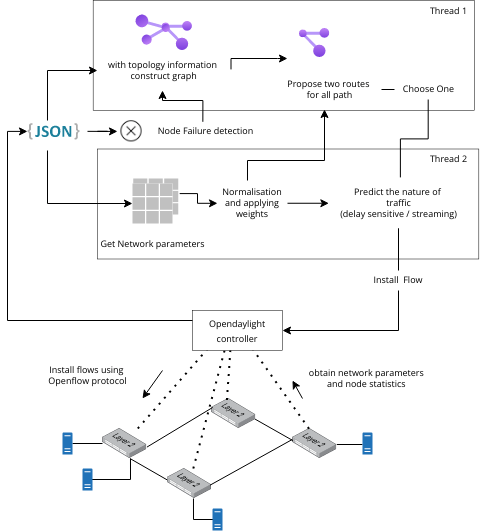

The diagram above was exported from draw.io. Its source (the exported page's mxGraphModel, read from the mxfile embedded in the PNG):
<mxGraphModel dx="1171" dy="677" grid="1" gridSize="10" guides="1" tooltips="1" connect="1" arrows="1" fold="1" page="1" pageScale="1" pageWidth="827" pageHeight="1169" math="0" shadow="0">
  <root>
    <mxCell id="0" />
    <mxCell id="1" parent="0" />
    <mxCell id="2" value="" style="rounded=0;whiteSpace=wrap;html=1;strokeWidth=0.5;fontFamily=Open Sans;fontSource=https%3A%2F%2Ffonts.googleapis.com%2Fcss%3Ffamily%3DOpen%2BSans;fontSize=9;fillColor=default;" vertex="1" parent="1">
      <mxGeometry x="272.98999999999995" y="718.5" width="381.33" height="110" as="geometry" />
    </mxCell>
    <mxCell id="3" value="" style="rounded=0;whiteSpace=wrap;html=1;strokeWidth=0.5;fontFamily=Open Sans;fontSource=https%3A%2F%2Ffonts.googleapis.com%2Fcss%3Ffamily%3DOpen%2BSans;fontSize=9;fillColor=default;" vertex="1" parent="1">
      <mxGeometry x="268.67" y="570" width="381.33" height="110" as="geometry" />
    </mxCell>
    <mxCell id="4" value="Thread 1" style="text;html=1;resizable=0;autosize=1;align=center;verticalAlign=middle;points=[];fillColor=none;strokeColor=none;rounded=0;strokeWidth=0.5;fontFamily=Open Sans;fontSource=https%3A%2F%2Ffonts.googleapis.com%2Fcss%3Ffamily%3DOpen%2BSans;fontSize=9;" vertex="1" parent="1">
      <mxGeometry x="594.3199999999999" y="571" width="60" height="20" as="geometry" />
    </mxCell>
    <mxCell id="5" value="Thread 2" style="text;html=1;resizable=0;autosize=1;align=center;verticalAlign=middle;points=[];fillColor=none;strokeColor=none;rounded=0;strokeWidth=0.5;fontFamily=Open Sans;fontSource=https%3A%2F%2Ffonts.googleapis.com%2Fcss%3Ffamily%3DOpen%2BSans;fontSize=9;" vertex="1" parent="1">
      <mxGeometry x="594.3199999999999" y="718.5" width="60" height="20" as="geometry" />
    </mxCell>
    <mxCell id="6" style="edgeStyle=orthogonalEdgeStyle;rounded=0;orthogonalLoop=1;jettySize=auto;html=1;fontFamily=Open Sans;fontSource=https%3A%2F%2Ffonts.googleapis.com%2Fcss%3Ffamily%3DOpen%2BSans;fontSize=9;endArrow=none;endFill=0;startArrow=classic;startFill=1;entryX=1.032;entryY=0.419;entryDx=0;entryDy=0;entryPerimeter=0;" edge="1" source="35" target="7" parent="1">
      <mxGeometry relative="1" as="geometry">
        <mxPoint x="419.78999999999996" y="732.5" as="sourcePoint" />
        <mxPoint x="359.78999999999996" y="762.5" as="targetPoint" />
      </mxGeometry>
    </mxCell>
    <mxCell id="7" value="" style="html=1;verticalLabelPosition=bottom;labelBackgroundColor=#ffffff;verticalAlign=top;shadow=0;dashed=0;strokeWidth=1;shape=mxgraph.ios7ui.iconGrid;fillColor=#c0c0c0;gridSize=3,3;fontFamily=Open Sans;fontSource=https%3A%2F%2Ffonts.googleapis.com%2Fcss%3Ffamily%3DOpen%2BSans;fontSize=9;" vertex="1" parent="1">
      <mxGeometry x="308.75" y="748" width="45.01" height="36" as="geometry" />
    </mxCell>
    <mxCell id="8" value="" style="rounded=0;whiteSpace=wrap;html=1;strokeWidth=0.5;fontFamily=Open Sans;fontSource=https%3A%2F%2Ffonts.googleapis.com%2Fcss%3Ffamily%3DOpen%2BSans;fontSize=9;fillColor=default;strokeColor=none;" vertex="1" parent="1">
      <mxGeometry x="307.99" y="753" width="40.2" height="41" as="geometry" />
    </mxCell>
    <mxCell id="9" value="" style="points=[];aspect=fixed;html=1;align=center;shadow=0;dashed=0;image;image=img/lib/allied_telesis/switch/Switch_48_port_L2.svg;" vertex="1" parent="1">
      <mxGeometry x="277.99" y="998" width="44.32" height="30" as="geometry" />
    </mxCell>
    <mxCell id="10" value="" style="points=[];aspect=fixed;html=1;align=center;shadow=0;dashed=0;image;image=img/lib/allied_telesis/switch/Switch_48_port_L2.svg;" vertex="1" parent="1">
      <mxGeometry x="342.6700000000001" y="1038" width="44.32" height="30" as="geometry" />
    </mxCell>
    <mxCell id="11" value="" style="points=[];aspect=fixed;html=1;align=center;shadow=0;dashed=0;image;image=img/lib/allied_telesis/switch/Switch_48_port_L2.svg;" vertex="1" parent="1">
      <mxGeometry x="467.99" y="998" width="44.32" height="30" as="geometry" />
    </mxCell>
    <mxCell id="12" value="" style="points=[];aspect=fixed;html=1;align=center;shadow=0;dashed=0;image;image=img/lib/allied_telesis/switch/Switch_48_port_L2.svg;" vertex="1" parent="1">
      <mxGeometry x="386.99" y="968" width="44.32" height="30" as="geometry" />
    </mxCell>
    <mxCell id="13" value="" style="endArrow=none;html=1;rounded=0;exitX=0.627;exitY=1.006;exitDx=0;exitDy=0;exitPerimeter=0;entryX=0.006;entryY=0.385;entryDx=0;entryDy=0;entryPerimeter=0;" edge="1" source="9" target="10" parent="1">
      <mxGeometry width="50" height="50" relative="1" as="geometry">
        <mxPoint x="387.99" y="1018" as="sourcePoint" />
        <mxPoint x="437.99" y="968" as="targetPoint" />
      </mxGeometry>
    </mxCell>
    <mxCell id="14" value="" style="endArrow=none;html=1;rounded=0;exitX=0.97;exitY=0.554;exitDx=0;exitDy=0;exitPerimeter=0;entryX=-0.007;entryY=0.368;entryDx=0;entryDy=0;entryPerimeter=0;" edge="1" source="10" target="11" parent="1">
      <mxGeometry width="50" height="50" relative="1" as="geometry">
        <mxPoint x="307.99" y="1028" as="sourcePoint" />
        <mxPoint x="357.99" y="978" as="targetPoint" />
      </mxGeometry>
    </mxCell>
    <mxCell id="15" value="" style="endArrow=none;html=1;rounded=0;exitX=1.003;exitY=0.62;exitDx=0;exitDy=0;exitPerimeter=0;entryX=0.027;entryY=0.298;entryDx=0;entryDy=0;entryPerimeter=0;" edge="1" source="9" target="12" parent="1">
      <mxGeometry width="50" height="50" relative="1" as="geometry">
        <mxPoint x="307.99" y="1028" as="sourcePoint" />
        <mxPoint x="357.99" y="978" as="targetPoint" />
      </mxGeometry>
    </mxCell>
    <mxCell id="16" value="" style="endArrow=none;html=1;rounded=0;exitX=0.983;exitY=0.687;exitDx=0;exitDy=0;exitPerimeter=0;entryX=0.011;entryY=0.404;entryDx=0;entryDy=0;entryPerimeter=0;" edge="1" source="12" target="11" parent="1">
      <mxGeometry width="50" height="50" relative="1" as="geometry">
        <mxPoint x="267.99" y="1028" as="sourcePoint" />
        <mxPoint x="317.99" y="978" as="targetPoint" />
      </mxGeometry>
    </mxCell>
    <mxCell id="17" value="" style="endArrow=none;dashed=1;html=1;dashPattern=1 3;strokeWidth=2;rounded=0;" edge="1" source="9" parent="1">
      <mxGeometry width="50" height="50" relative="1" as="geometry">
        <mxPoint x="207.99" y="920" as="sourcePoint" />
        <mxPoint x="407.99" y="890" as="targetPoint" />
      </mxGeometry>
    </mxCell>
    <mxCell id="18" value="" style="endArrow=none;dashed=1;html=1;dashPattern=1 3;strokeWidth=2;rounded=0;" edge="1" source="10" parent="1">
      <mxGeometry width="50" height="50" relative="1" as="geometry">
        <mxPoint x="207.99" y="920" as="sourcePoint" />
        <mxPoint x="407.99" y="890" as="targetPoint" />
      </mxGeometry>
    </mxCell>
    <mxCell id="19" value="" style="endArrow=none;dashed=1;html=1;dashPattern=1 3;strokeWidth=2;rounded=0;exitX=0.348;exitY=0.049;exitDx=0;exitDy=0;exitPerimeter=0;" edge="1" source="12" parent="1">
      <mxGeometry width="50" height="50" relative="1" as="geometry">
        <mxPoint x="207.99" y="920" as="sourcePoint" />
        <mxPoint x="407.99" y="890" as="targetPoint" />
      </mxGeometry>
    </mxCell>
    <mxCell id="20" value="" style="endArrow=none;dashed=1;html=1;dashPattern=1 3;strokeWidth=2;rounded=0;exitX=0.372;exitY=0.007;exitDx=0;exitDy=0;exitPerimeter=0;" edge="1" source="11" parent="1">
      <mxGeometry width="50" height="50" relative="1" as="geometry">
        <mxPoint x="207.99" y="920" as="sourcePoint" />
        <mxPoint x="407.99" y="890" as="targetPoint" />
      </mxGeometry>
    </mxCell>
    <mxCell id="21" style="edgeStyle=orthogonalEdgeStyle;rounded=0;orthogonalLoop=1;jettySize=auto;html=1;fontFamily=Open Sans;fontSource=https%3A%2F%2Ffonts.googleapis.com%2Fcss%3Ffamily%3DOpen%2BSans;fontSize=9;startArrow=classic;startFill=1;endArrow=none;endFill=0;" edge="1" source="22" target="49" parent="1">
      <mxGeometry relative="1" as="geometry">
        <Array as="points">
          <mxPoint x="573.99" y="900" />
        </Array>
      </mxGeometry>
    </mxCell>
    <mxCell id="22" value="&lt;font style=&quot;font-size: 9px;&quot; data-font-src=&quot;https://fonts.googleapis.com/css?family=Open+Sans&quot; face=&quot;Open Sans&quot;&gt;Opendaylight controller&lt;/font&gt;" style="rounded=0;whiteSpace=wrap;html=1;strokeWidth=0.5;" vertex="1" parent="1">
      <mxGeometry x="367.99" y="880" width="90" height="40" as="geometry" />
    </mxCell>
    <mxCell id="23" value="" style="endArrow=classic;html=1;rounded=0;fontFamily=Open Sans;fontSource=https%3A%2F%2Ffonts.googleapis.com%2Fcss%3Ffamily%3DOpen%2BSans;fontSize=9;" edge="1" parent="1">
      <mxGeometry width="50" height="50" relative="1" as="geometry">
        <mxPoint x="337.99" y="940" as="sourcePoint" />
        <mxPoint x="317.99" y="968" as="targetPoint" />
      </mxGeometry>
    </mxCell>
    <mxCell id="24" style="edgeStyle=orthogonalEdgeStyle;rounded=0;orthogonalLoop=1;jettySize=auto;html=1;fontFamily=Open Sans;fontSource=https%3A%2F%2Ffonts.googleapis.com%2Fcss%3Ffamily%3DOpen%2BSans;fontSize=9;endArrow=none;endFill=0;" edge="1" source="25" target="9" parent="1">
      <mxGeometry relative="1" as="geometry" />
    </mxCell>
    <mxCell id="25" value="" style="sketch=0;pointerEvents=1;shadow=0;dashed=0;html=1;strokeColor=none;labelPosition=center;verticalLabelPosition=bottom;verticalAlign=top;outlineConnect=0;align=center;shape=mxgraph.office.servers.physical_host;fillColor=#2072B8;strokeWidth=0.5;fontFamily=Open Sans;fontSource=https%3A%2F%2Ffonts.googleapis.com%2Fcss%3Ffamily%3DOpen%2BSans;fontSize=9;" vertex="1" parent="1">
      <mxGeometry x="237.99" y="1002" width="10" height="22" as="geometry" />
    </mxCell>
    <mxCell id="26" style="edgeStyle=orthogonalEdgeStyle;rounded=0;orthogonalLoop=1;jettySize=auto;html=1;fontFamily=Open Sans;fontSource=https%3A%2F%2Ffonts.googleapis.com%2Fcss%3Ffamily%3DOpen%2BSans;fontSize=9;endArrow=none;endFill=0;" edge="1" parent="1">
      <mxGeometry relative="1" as="geometry">
        <mxPoint x="265.9899999999998" y="1049" as="sourcePoint" />
        <mxPoint x="305.9899999999998" y="1028" as="targetPoint" />
        <Array as="points">
          <mxPoint x="305.99" y="1049" />
        </Array>
      </mxGeometry>
    </mxCell>
    <mxCell id="27" value="" style="sketch=0;pointerEvents=1;shadow=0;dashed=0;html=1;strokeColor=none;labelPosition=center;verticalLabelPosition=bottom;verticalAlign=top;outlineConnect=0;align=center;shape=mxgraph.office.servers.physical_host;fillColor=#2072B8;strokeWidth=0.5;fontFamily=Open Sans;fontSource=https%3A%2F%2Ffonts.googleapis.com%2Fcss%3Ffamily%3DOpen%2BSans;fontSize=9;" vertex="1" parent="1">
      <mxGeometry x="257.99" y="1038" width="10" height="22" as="geometry" />
    </mxCell>
    <mxCell id="28" style="edgeStyle=orthogonalEdgeStyle;rounded=0;orthogonalLoop=1;jettySize=auto;html=1;entryX=0.571;entryY=1;entryDx=0;entryDy=0;entryPerimeter=0;fontFamily=Open Sans;fontSource=https%3A%2F%2Ffonts.googleapis.com%2Fcss%3Ffamily%3DOpen%2BSans;fontSize=9;endArrow=none;endFill=0;" edge="1" parent="1">
      <mxGeometry relative="1" as="geometry">
        <mxPoint x="388.99" y="1089" as="sourcePoint" />
        <mxPoint x="368.9767200000001" y="1068" as="targetPoint" />
      </mxGeometry>
    </mxCell>
    <mxCell id="29" value="" style="sketch=0;pointerEvents=1;shadow=0;dashed=0;html=1;strokeColor=none;labelPosition=center;verticalLabelPosition=bottom;verticalAlign=top;outlineConnect=0;align=center;shape=mxgraph.office.servers.physical_host;fillColor=#2072B8;strokeWidth=0.5;fontFamily=Open Sans;fontSource=https%3A%2F%2Ffonts.googleapis.com%2Fcss%3Ffamily%3DOpen%2BSans;fontSize=9;" vertex="1" parent="1">
      <mxGeometry x="387.99" y="1078" width="10" height="22" as="geometry" />
    </mxCell>
    <mxCell id="30" style="edgeStyle=orthogonalEdgeStyle;rounded=0;orthogonalLoop=1;jettySize=auto;html=1;fontFamily=Open Sans;fontSource=https%3A%2F%2Ffonts.googleapis.com%2Fcss%3Ffamily%3DOpen%2BSans;fontSize=9;endArrow=none;endFill=0;" edge="1" parent="1">
      <mxGeometry relative="1" as="geometry">
        <mxPoint x="537.99" y="1014" as="sourcePoint" />
        <mxPoint x="512.3099999999997" y="1014" as="targetPoint" />
      </mxGeometry>
    </mxCell>
    <mxCell id="31" value="" style="sketch=0;pointerEvents=1;shadow=0;dashed=0;html=1;strokeColor=none;labelPosition=center;verticalLabelPosition=bottom;verticalAlign=top;outlineConnect=0;align=center;shape=mxgraph.office.servers.physical_host;fillColor=#2072B8;strokeWidth=0.5;fontFamily=Open Sans;fontSource=https%3A%2F%2Ffonts.googleapis.com%2Fcss%3Ffamily%3DOpen%2BSans;fontSize=9;" vertex="1" parent="1">
      <mxGeometry x="537.99" y="1002" width="10" height="22" as="geometry" />
    </mxCell>
    <mxCell id="32" value="Install flows using&amp;nbsp;&lt;br&gt;Openflow protocol" style="text;html=1;resizable=0;autosize=1;align=center;verticalAlign=middle;points=[];fillColor=none;strokeColor=none;rounded=0;strokeWidth=0.5;fontFamily=Open Sans;fontSource=https%3A%2F%2Ffonts.googleapis.com%2Fcss%3Ffamily%3DOpen%2BSans;fontSize=9;" vertex="1" parent="1">
      <mxGeometry x="212.99" y="924.5" width="100" height="40" as="geometry" />
    </mxCell>
    <mxCell id="33" value="" style="endArrow=classic;html=1;rounded=0;fontFamily=Open Sans;fontSource=https%3A%2F%2Ffonts.googleapis.com%2Fcss%3Ffamily%3DOpen%2BSans;fontSize=9;entryX=0;entryY=0.55;entryDx=0;entryDy=0;entryPerimeter=0;" edge="1" parent="1">
      <mxGeometry width="50" height="50" relative="1" as="geometry">
        <mxPoint x="477.99" y="968" as="sourcePoint" />
        <mxPoint x="467.99" y="950" as="targetPoint" />
      </mxGeometry>
    </mxCell>
    <mxCell id="34" value="obtain network parameters &lt;br&gt;and node statistics&amp;nbsp;" style="text;html=1;resizable=0;autosize=1;align=center;verticalAlign=middle;points=[];fillColor=none;strokeColor=none;rounded=0;strokeWidth=0.5;fontFamily=Open Sans;fontSource=https%3A%2F%2Ffonts.googleapis.com%2Fcss%3Ffamily%3DOpen%2BSans;fontSize=9;" vertex="1" parent="1">
      <mxGeometry x="472.99" y="928" width="140" height="40" as="geometry" />
    </mxCell>
    <mxCell id="35" value="Normalisation and applying weights" style="rounded=0;whiteSpace=wrap;html=1;strokeWidth=0.5;fontFamily=Open Sans;fontSource=https%3A%2F%2Ffonts.googleapis.com%2Fcss%3Ffamily%3DOpen%2BSans;fontSize=9;strokeColor=none;" vertex="1" parent="1">
      <mxGeometry x="392.99" y="763" width="70" height="19.5" as="geometry" />
    </mxCell>
    <mxCell id="36" style="edgeStyle=orthogonalEdgeStyle;rounded=0;orthogonalLoop=1;jettySize=auto;html=1;fontFamily=Open Sans;fontSource=https%3A%2F%2Ffonts.googleapis.com%2Fcss%3Ffamily%3DOpen%2BSans;fontSize=9;startArrow=classic;startFill=1;endArrow=none;endFill=0;entryX=0;entryY=0.25;entryDx=0;entryDy=0;" edge="1" source="37" target="22" parent="1">
      <mxGeometry relative="1" as="geometry">
        <Array as="points">
          <mxPoint x="182.99" y="701" />
          <mxPoint x="182.99" y="890" />
        </Array>
        <mxPoint x="352.99" y="930" as="targetPoint" />
      </mxGeometry>
    </mxCell>
    <mxCell id="37" value="" style="dashed=0;outlineConnect=0;html=1;align=center;labelPosition=center;verticalLabelPosition=bottom;verticalAlign=top;shape=mxgraph.weblogos.json_2;strokeWidth=0.5;fontFamily=Open Sans;fontSource=https%3A%2F%2Ffonts.googleapis.com%2Fcss%3Ffamily%3DOpen%2BSans;fontSize=9;" vertex="1" parent="1">
      <mxGeometry x="202.99" y="692.7" width="52" height="16.3" as="geometry" />
    </mxCell>
    <mxCell id="38" value="" style="aspect=fixed;html=1;points=[];align=center;image;fontSize=12;image=img/lib/azure2/management_governance/Resource_Graph_Explorer.svg;strokeWidth=0.5;fontFamily=Open Sans;fontSource=https%3A%2F%2Ffonts.googleapis.com%2Fcss%3Ffamily%3DOpen%2BSans;" vertex="1" parent="1">
      <mxGeometry x="337.63" y="591" width="30.36" height="29" as="geometry" />
    </mxCell>
    <mxCell id="39" style="edgeStyle=orthogonalEdgeStyle;rounded=0;orthogonalLoop=1;jettySize=auto;html=1;fontFamily=Open Sans;fontSource=https%3A%2F%2Ffonts.googleapis.com%2Fcss%3Ffamily%3DOpen%2BSans;fontSize=9;startArrow=classic;startFill=1;endArrow=none;endFill=0;" edge="1" source="40" parent="1">
      <mxGeometry relative="1" as="geometry">
        <mxPoint x="222.99" y="690" as="targetPoint" />
      </mxGeometry>
    </mxCell>
    <mxCell id="40" value="&lt;span style=&quot;&quot;&gt;with topology information&lt;br&gt;&amp;nbsp;construct graph&lt;/span&gt;" style="text;html=1;resizable=0;autosize=1;align=center;verticalAlign=middle;points=[];fillColor=none;strokeColor=none;rounded=0;strokeWidth=0.5;fontFamily=Open Sans;fontSource=https%3A%2F%2Ffonts.googleapis.com%2Fcss%3Ffamily%3DOpen%2BSans;fontSize=9;" vertex="1" parent="1">
      <mxGeometry x="272.99" y="620" width="130" height="40" as="geometry" />
    </mxCell>
    <mxCell id="41" style="edgeStyle=orthogonalEdgeStyle;rounded=0;orthogonalLoop=1;jettySize=auto;html=1;fontFamily=Open Sans;fontSource=https%3A%2F%2Ffonts.googleapis.com%2Fcss%3Ffamily%3DOpen%2BSans;fontSize=9;startArrow=classic;startFill=1;endArrow=none;endFill=0;" edge="1" source="42" parent="1">
      <mxGeometry relative="1" as="geometry">
        <mxPoint x="222.99" y="720" as="targetPoint" />
      </mxGeometry>
    </mxCell>
    <mxCell id="42" value="" style="html=1;verticalLabelPosition=bottom;labelBackgroundColor=#ffffff;verticalAlign=top;shadow=0;dashed=0;strokeWidth=1;shape=mxgraph.ios7ui.iconGrid;fillColor=#c0c0c0;gridSize=3,3;fontFamily=Open Sans;fontSource=https%3A%2F%2Ffonts.googleapis.com%2Fcss%3Ffamily%3DOpen%2BSans;fontSize=9;" vertex="1" parent="1">
      <mxGeometry x="307.99" y="753" width="40" height="40" as="geometry" />
    </mxCell>
    <mxCell id="43" value="Get Network parameters" style="text;html=1;resizable=0;autosize=1;align=center;verticalAlign=middle;points=[];fillColor=none;strokeColor=none;rounded=0;strokeWidth=0.5;fontFamily=Open Sans;fontSource=https%3A%2F%2Ffonts.googleapis.com%2Fcss%3Ffamily%3DOpen%2BSans;fontSize=9;" vertex="1" parent="1">
      <mxGeometry x="262.99" y="804" width="130" height="20" as="geometry" />
    </mxCell>
    <mxCell id="44" style="edgeStyle=orthogonalEdgeStyle;rounded=0;orthogonalLoop=1;jettySize=auto;html=1;fontFamily=Open Sans;fontSource=https%3A%2F%2Ffonts.googleapis.com%2Fcss%3Ffamily%3DOpen%2BSans;fontSize=9;startArrow=classic;startFill=1;endArrow=none;endFill=0;" edge="1" source="45" parent="1">
      <mxGeometry relative="1" as="geometry">
        <mxPoint x="262.99" y="700.8499999999999" as="targetPoint" />
      </mxGeometry>
    </mxCell>
    <mxCell id="45" value="" style="shape=image;html=1;verticalAlign=top;verticalLabelPosition=bottom;labelBackgroundColor=#ffffff;imageAspect=0;aspect=fixed;image=https://cdn1.iconfinder.com/data/icons/frecons-one/64/cancel_cancelled_fail_failed_failure-128.png;strokeWidth=0.5;fontFamily=Open Sans;fontSource=https%3A%2F%2Ffonts.googleapis.com%2Fcss%3Ffamily%3DOpen%2BSans;fontSize=9;fillColor=default;" vertex="1" parent="1">
      <mxGeometry x="292.99" y="686.85" width="28" height="28" as="geometry" />
    </mxCell>
    <mxCell id="46" style="edgeStyle=orthogonalEdgeStyle;rounded=0;orthogonalLoop=1;jettySize=auto;html=1;entryX=0.478;entryY=0.023;entryDx=0;entryDy=0;entryPerimeter=0;fontFamily=Open Sans;fontSource=https%3A%2F%2Ffonts.googleapis.com%2Fcss%3Ffamily%3DOpen%2BSans;fontSize=9;startArrow=classic;startFill=1;endArrow=none;endFill=0;" edge="1" source="40" target="47" parent="1">
      <mxGeometry relative="1" as="geometry">
        <Array as="points">
          <mxPoint x="338" y="670" />
          <mxPoint x="378" y="670" />
        </Array>
      </mxGeometry>
    </mxCell>
    <mxCell id="47" value="Node Failure detection" style="text;html=1;resizable=0;autosize=1;align=center;verticalAlign=middle;points=[];fillColor=none;strokeColor=none;rounded=0;strokeWidth=0.5;fontFamily=Open Sans;fontSource=https%3A%2F%2Ffonts.googleapis.com%2Fcss%3Ffamily%3DOpen%2BSans;fontSize=9;" vertex="1" parent="1">
      <mxGeometry x="320.99" y="690.85" width="120" height="20" as="geometry" />
    </mxCell>
    <mxCell id="48" style="edgeStyle=orthogonalEdgeStyle;rounded=0;orthogonalLoop=1;jettySize=auto;html=1;entryX=1;entryY=0.5;entryDx=0;entryDy=0;fontFamily=Open Sans;fontSource=https%3A%2F%2Ffonts.googleapis.com%2Fcss%3Ffamily%3DOpen%2BSans;fontSize=9;startArrow=classic;startFill=1;endArrow=none;endFill=0;" edge="1" source="49" target="35" parent="1">
      <mxGeometry relative="1" as="geometry" />
    </mxCell>
    <mxCell id="49" value="Predict the nature of &lt;br&gt;traffic&lt;br&gt;(delay sensitive / streaming)" style="text;html=1;resizable=0;autosize=1;align=center;verticalAlign=middle;points=[];fillColor=none;strokeColor=none;rounded=0;strokeWidth=0.5;fontFamily=Open Sans;fontSource=https%3A%2F%2Ffonts.googleapis.com%2Fcss%3Ffamily%3DOpen%2BSans;fontSize=9;" vertex="1" parent="1">
      <mxGeometry x="504.35" y="747.75" width="140" height="50" as="geometry" />
    </mxCell>
    <mxCell id="50" value="" style="aspect=fixed;html=1;points=[];align=center;image;fontSize=12;image=img/lib/azure2/management_governance/Resource_Graph_Explorer.svg;strokeWidth=0.5;fontFamily=Open Sans;fontSource=https%3A%2F%2Ffonts.googleapis.com%2Fcss%3Ffamily%3DOpen%2BSans;fillColor=default;rotation=-210;" vertex="1" parent="1">
      <mxGeometry x="309.99" y="580" width="31.41" height="30" as="geometry" />
    </mxCell>
    <mxCell id="51" style="edgeStyle=orthogonalEdgeStyle;rounded=0;orthogonalLoop=1;jettySize=auto;html=1;entryX=1.027;entryY=0.473;entryDx=0;entryDy=0;entryPerimeter=0;fontFamily=Open Sans;fontSource=https%3A%2F%2Ffonts.googleapis.com%2Fcss%3Ffamily%3DOpen%2BSans;fontSize=9;startArrow=classic;startFill=1;endArrow=none;endFill=0;" edge="1" target="40" parent="1">
      <mxGeometry relative="1" as="geometry">
        <mxPoint x="462.99" y="628" as="sourcePoint" />
        <Array as="points">
          <mxPoint x="452.99" y="628" />
          <mxPoint x="452.99" y="628" />
        </Array>
      </mxGeometry>
    </mxCell>
    <mxCell id="52" value="" style="aspect=fixed;html=1;points=[];align=center;image;fontSize=12;image=img/lib/azure2/management_governance/Resource_Graph_Explorer.svg;strokeWidth=0.5;fontFamily=Open Sans;fontSource=https%3A%2F%2Ffonts.googleapis.com%2Fcss%3Ffamily%3DOpen%2BSans;" vertex="1" parent="1">
      <mxGeometry x="474.97" y="598" width="30.36" height="29" as="geometry" />
    </mxCell>
    <mxCell id="53" style="edgeStyle=orthogonalEdgeStyle;rounded=0;orthogonalLoop=1;jettySize=auto;html=1;fontFamily=Open Sans;fontSource=https%3A%2F%2Ffonts.googleapis.com%2Fcss%3Ffamily%3DOpen%2BSans;fontSize=9;startArrow=classic;startFill=1;endArrow=none;endFill=0;" edge="1" source="55" parent="1">
      <mxGeometry relative="1" as="geometry">
        <mxPoint x="422.99" y="750" as="targetPoint" />
        <Array as="points">
          <mxPoint x="500" y="730" />
          <mxPoint x="423" y="730" />
        </Array>
      </mxGeometry>
    </mxCell>
    <mxCell id="54" style="edgeStyle=orthogonalEdgeStyle;rounded=0;orthogonalLoop=1;jettySize=auto;html=1;fontFamily=Open Sans;fontSource=https%3A%2F%2Ffonts.googleapis.com%2Fcss%3Ffamily%3DOpen%2BSans;fontSize=9;startArrow=none;startFill=0;endArrow=none;endFill=0;" edge="1" parent="1">
      <mxGeometry relative="1" as="geometry">
        <mxPoint x="569.99" y="659" as="targetPoint" />
        <mxPoint x="557" y="659" as="sourcePoint" />
      </mxGeometry>
    </mxCell>
    <mxCell id="55" value="Propose two routes&amp;nbsp;&lt;br&gt;for all path" style="text;html=1;resizable=0;autosize=1;align=center;verticalAlign=middle;points=[];fillColor=none;strokeColor=none;rounded=0;strokeWidth=0.5;fontFamily=Open Sans;fontSource=https%3A%2F%2Ffonts.googleapis.com%2Fcss%3Ffamily%3DOpen%2BSans;fontSize=9;" vertex="1" parent="1">
      <mxGeometry x="450" y="639" width="110" height="40" as="geometry" />
    </mxCell>
    <mxCell id="56" style="edgeStyle=orthogonalEdgeStyle;rounded=0;orthogonalLoop=1;jettySize=auto;html=1;entryX=0.511;entryY=-0.017;entryDx=0;entryDy=0;entryPerimeter=0;fontFamily=Open Sans;fontSource=https%3A%2F%2Ffonts.googleapis.com%2Fcss%3Ffamily%3DOpen%2BSans;fontSize=9;startArrow=none;startFill=0;endArrow=none;endFill=0;" edge="1" source="57" target="49" parent="1">
      <mxGeometry relative="1" as="geometry" />
    </mxCell>
    <mxCell id="57" value="Choose One" style="text;html=1;resizable=0;autosize=1;align=center;verticalAlign=middle;points=[];fillColor=none;strokeColor=none;rounded=0;strokeWidth=0.5;fontFamily=Open Sans;fontSource=https%3A%2F%2Ffonts.googleapis.com%2Fcss%3Ffamily%3DOpen%2BSans;fontSize=9;" vertex="1" parent="1">
      <mxGeometry x="568.6700000000001" y="649" width="70" height="20" as="geometry" />
    </mxCell>
    <mxCell id="58" value="Install&amp;nbsp; Flow" style="rounded=0;whiteSpace=wrap;html=1;strokeWidth=0.5;fontFamily=Open Sans;fontSource=https%3A%2F%2Ffonts.googleapis.com%2Fcss%3Ffamily%3DOpen%2BSans;fontSize=9;fillColor=default;strokeColor=none;" vertex="1" parent="1">
      <mxGeometry x="544.35" y="840" width="60" height="20" as="geometry" />
    </mxCell>
  </root>
</mxGraphModel>